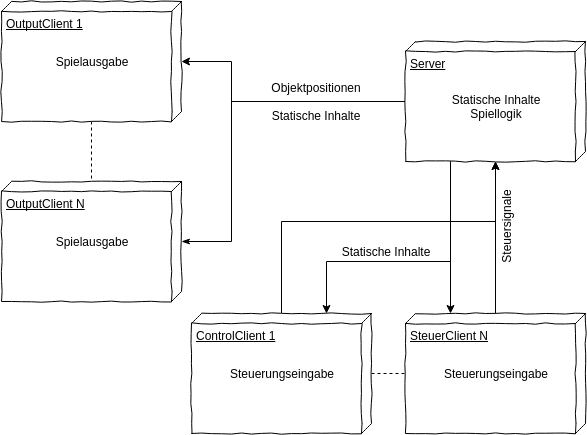

The diagram above was exported from draw.io. Its source (the exported page's mxGraphModel, read from the mxfile embedded in the PNG):
<mxGraphModel dx="1110" dy="518" grid="1" gridSize="10" guides="1" tooltips="1" connect="1" arrows="1" fold="1" page="1" pageScale="1" pageWidth="826" pageHeight="1169" math="0" shadow="0">
  <root>
    <mxCell id="0" />
    <mxCell id="1" parent="0" />
    <mxCell id="7" style="edgeStyle=orthogonalEdgeStyle;rounded=0;html=1;exitX=0.5;exitY=1;entryX=0.5;entryY=0;endArrow=classic;endFill=1;jettySize=auto;orthogonalLoop=1;" edge="1" parent="1" source="2" target="3">
      <mxGeometry relative="1" as="geometry">
        <Array as="points">
          <mxPoint x="270" y="140" />
          <mxPoint x="270" y="100" />
        </Array>
      </mxGeometry>
    </mxCell>
    <mxCell id="8" style="edgeStyle=orthogonalEdgeStyle;rounded=0;html=1;exitX=0.5;exitY=1;entryX=0.5;entryY=0;endArrow=classicThin;endFill=1;jettySize=auto;orthogonalLoop=1;" edge="1" parent="1" source="2" target="4">
      <mxGeometry relative="1" as="geometry">
        <Array as="points">
          <mxPoint x="270" y="140" />
          <mxPoint x="270" y="280" />
        </Array>
      </mxGeometry>
    </mxCell>
    <mxCell id="11" style="edgeStyle=orthogonalEdgeStyle;rounded=0;html=1;exitX=1;exitY=0.5;entryX=0;entryY=0.5;endArrow=none;endFill=0;jettySize=auto;orthogonalLoop=1;startArrow=classic;startFill=1;" edge="1" parent="1" source="2" target="10">
      <mxGeometry relative="1" as="geometry">
        <Array as="points">
          <mxPoint x="534" y="360" />
          <mxPoint x="534" y="360" />
        </Array>
      </mxGeometry>
    </mxCell>
    <mxCell id="12" style="edgeStyle=orthogonalEdgeStyle;rounded=0;html=1;exitX=1;exitY=0.5;entryX=0;entryY=0.5;endArrow=none;endFill=0;jettySize=auto;orthogonalLoop=1;startArrow=classic;startFill=1;" edge="1" parent="1" source="2" target="9">
      <mxGeometry relative="1" as="geometry">
        <Array as="points">
          <mxPoint x="534" y="260" />
          <mxPoint x="320" y="260" />
        </Array>
      </mxGeometry>
    </mxCell>
    <mxCell id="2" value="Server" style="verticalAlign=top;align=left;spacingTop=8;spacingLeft=2;spacingRight=12;shape=cube;size=10;direction=south;fontStyle=4;html=1;comic=1;" vertex="1" parent="1">
      <mxGeometry x="444" y="80" width="180" height="120" as="geometry" />
    </mxCell>
    <mxCell id="5" style="edgeStyle=orthogonalEdgeStyle;rounded=0;html=1;exitX=1;exitY=0.5;entryX=0;entryY=0.5;jettySize=auto;orthogonalLoop=1;endArrow=none;endFill=0;dashed=1;" edge="1" parent="1" source="3" target="4">
      <mxGeometry relative="1" as="geometry" />
    </mxCell>
    <mxCell id="3" value="OutputClient 1" style="verticalAlign=top;align=left;spacingTop=8;spacingLeft=2;spacingRight=12;shape=cube;size=10;direction=south;fontStyle=4;html=1;comic=1;" vertex="1" parent="1">
      <mxGeometry x="40" y="40" width="180" height="120" as="geometry" />
    </mxCell>
    <mxCell id="4" value="OutputClient N" style="verticalAlign=top;align=left;spacingTop=8;spacingLeft=2;spacingRight=12;shape=cube;size=10;direction=south;fontStyle=4;html=1;comic=1;" vertex="1" parent="1">
      <mxGeometry x="40" y="220" width="180" height="120" as="geometry" />
    </mxCell>
    <mxCell id="14" style="edgeStyle=orthogonalEdgeStyle;rounded=0;html=1;exitX=0.5;exitY=0;entryX=0.5;entryY=1;startArrow=none;startFill=0;endArrow=none;endFill=0;jettySize=auto;orthogonalLoop=1;dashed=1;" edge="1" parent="1" source="9" target="10">
      <mxGeometry relative="1" as="geometry" />
    </mxCell>
    <mxCell id="9" value="ControlClient 1" style="verticalAlign=top;align=left;spacingTop=8;spacingLeft=2;spacingRight=12;shape=cube;size=10;direction=south;fontStyle=4;html=1;comic=1;" vertex="1" parent="1">
      <mxGeometry x="230" y="352" width="180" height="120" as="geometry" />
    </mxCell>
    <mxCell id="10" value="SteuerClient N" style="verticalAlign=top;align=left;spacingTop=8;spacingLeft=2;spacingRight=12;shape=cube;size=10;direction=south;fontStyle=4;html=1;comic=1;" vertex="1" parent="1">
      <mxGeometry x="444" y="352" width="180" height="120" as="geometry" />
    </mxCell>
    <mxCell id="6aaf9a19897b1bd7-16" value="&lt;div&gt;Statische Inhalte&lt;/div&gt;Spiellogik" style="text;html=1;strokeColor=none;fillColor=none;align=center;verticalAlign=middle;whiteSpace=wrap;comic=1;" vertex="1" parent="1">
      <mxGeometry x="479" y="120" width="110" height="50" as="geometry" />
    </mxCell>
    <mxCell id="6aaf9a19897b1bd7-17" value="Spielausgabe" style="text;html=1;strokeColor=none;fillColor=none;align=center;verticalAlign=middle;whiteSpace=wrap;comic=1;" vertex="1" parent="1">
      <mxGeometry x="75" y="75" width="110" height="50" as="geometry" />
    </mxCell>
    <mxCell id="6aaf9a19897b1bd7-18" value="Spielausgabe" style="text;html=1;strokeColor=none;fillColor=none;align=center;verticalAlign=middle;whiteSpace=wrap;comic=1;" vertex="1" parent="1">
      <mxGeometry x="75" y="255" width="110" height="50" as="geometry" />
    </mxCell>
    <mxCell id="6aaf9a19897b1bd7-19" value="Steuerungseingabe" style="text;html=1;strokeColor=none;fillColor=none;align=center;verticalAlign=middle;whiteSpace=wrap;comic=1;" vertex="1" parent="1">
      <mxGeometry x="265" y="387" width="110" height="50" as="geometry" />
    </mxCell>
    <mxCell id="6aaf9a19897b1bd7-20" value="Steuerungseingabe" style="text;html=1;strokeColor=none;fillColor=none;align=center;verticalAlign=middle;whiteSpace=wrap;comic=1;" vertex="1" parent="1">
      <mxGeometry x="479" y="387" width="110" height="50" as="geometry" />
    </mxCell>
    <mxCell id="6aaf9a19897b1bd7-21" value="Objektpositionen&lt;div&gt;&lt;br&gt;&lt;div&gt;Statische Inhalte&lt;/div&gt;&lt;/div&gt;" style="text;html=1;strokeColor=none;fillColor=none;align=center;verticalAlign=middle;whiteSpace=wrap;comic=1;" vertex="1" parent="1">
      <mxGeometry x="300" y="120" width="110" height="40" as="geometry" />
    </mxCell>
    <mxCell id="6aaf9a19897b1bd7-22" value="Steuersignale" style="text;html=1;strokeColor=none;fillColor=none;align=center;verticalAlign=middle;whiteSpace=wrap;comic=1;rotation=-90;" vertex="1" parent="1">
      <mxGeometry x="490" y="255" width="110" height="20" as="geometry" />
    </mxCell>
    <mxCell id="4bcb526a67f31d2a-14" style="edgeStyle=orthogonalEdgeStyle;rounded=0;html=1;exitX=1;exitY=0.75;entryX=0;entryY=0.75;startArrow=none;startFill=0;endArrow=classic;endFill=1;jettySize=auto;orthogonalLoop=1;" edge="1" parent="1" source="2" target="10">
      <mxGeometry relative="1" as="geometry">
        <Array as="points" />
      </mxGeometry>
    </mxCell>
    <mxCell id="4bcb526a67f31d2a-15" style="edgeStyle=orthogonalEdgeStyle;rounded=0;html=1;exitX=1;exitY=0.75;entryX=0;entryY=0.25;startArrow=none;startFill=0;endArrow=classic;endFill=1;jettySize=auto;orthogonalLoop=1;" edge="1" parent="1" source="2" target="9">
      <mxGeometry relative="1" as="geometry">
        <Array as="points">
          <mxPoint x="489" y="300" />
          <mxPoint x="365" y="300" />
        </Array>
      </mxGeometry>
    </mxCell>
    <mxCell id="4bcb526a67f31d2a-16" value="&lt;div&gt;&lt;div&gt;Statische Inhalte&lt;/div&gt;&lt;/div&gt;" style="text;html=1;strokeColor=none;fillColor=none;align=center;verticalAlign=middle;whiteSpace=wrap;comic=1;" vertex="1" parent="1">
      <mxGeometry x="369" y="280" width="110" height="20" as="geometry" />
    </mxCell>
  </root>
</mxGraphModel>